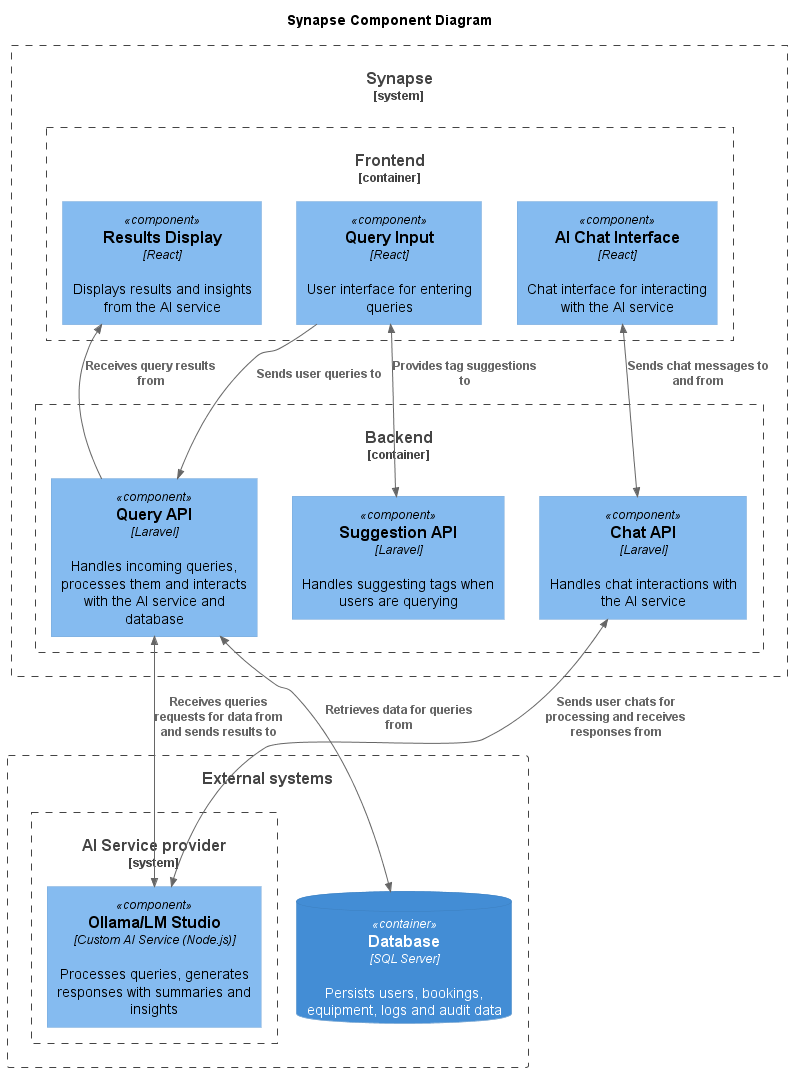

The diagram above was rendered by PlantUML. Its source (embedded in the PNG):
@startuml Component Diagram
!include https://raw.githubusercontent.com/plantuml-stdlib/C4-PlantUML/master/C4_Component.puml

title Synapse Component Diagram

System_Boundary(synapseBoundary, "Synapse") {
    Container_Boundary(frontendBoundary, "Frontend") {
        Component(query, "Query Input", "React", "User interface for entering queries")
        Component(results, "Results Display", "React", "Displays results and insights from the AI service")
        Component(aichat, "AI Chat Interface", "React", "Chat interface for interacting with the AI service")
    }
    Container_Boundary(backendBoundary, "Backend") {
        Component(suggestionapi, "Suggestion API", "Laravel", "Handles suggesting tags when users are querying")
        Component(queryapi, "Query API", "Laravel", "Handles incoming queries, processes them and interacts with the AI service and database")
        Component(chatapi, "Chat API", "Laravel", "Handles chat interactions with the AI service")
    }
}

Boundary(invisible, "External systems") {
    System_Boundary(aiBoundary, "AI Service provider") {
        Component(aiService, "Ollama/LM Studio", "Custom AI Service (Node.js)", "Processes queries, generates responses with summaries and insights")
    }
    ContainerDb(database, "Database", "SQL Server", "Persists users, bookings, equipment, logs and audit data")
}

BiRel(suggestionapi, query, "Provides tag suggestions to")
Rel(query, queryapi, "Sends user queries to")
Rel(queryapi, results, "Receives query results from")
BiRel(aichat, chatapi, "Sends chat messages to and from")
BiRel(database, queryapi, "Retrieves data for queries from")
BiRel(queryapi, aiService, "Receives queries requests for data from and sends results to")
BiRel(chatapi, aiService, "Sends user chats for processing and receives responses from")
@enduml